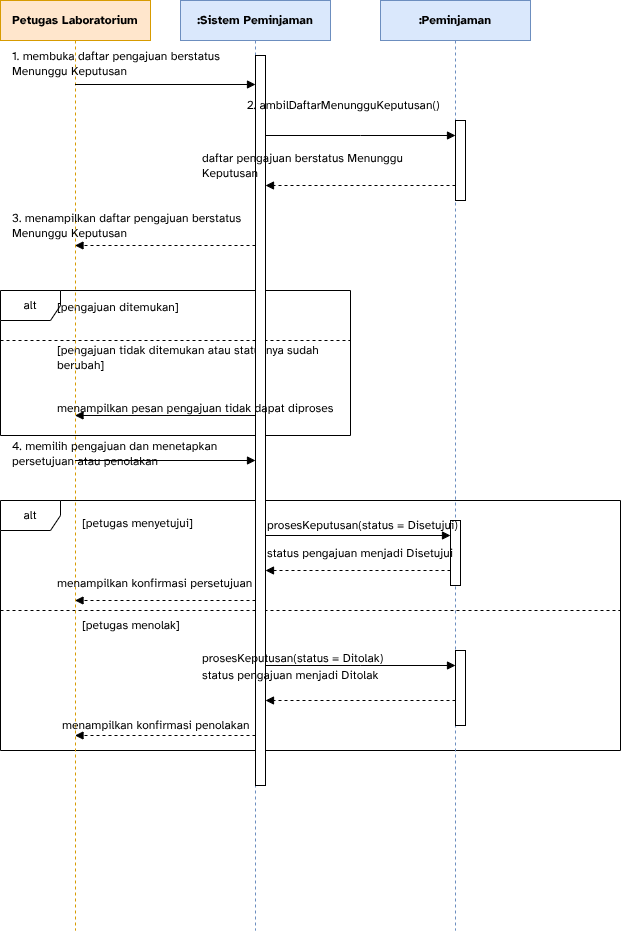

The diagram above was exported from draw.io. Its source (the exported page's mxGraphModel, read from the mxfile embedded in the PNG):
<mxGraphModel dx="733" dy="552" grid="1" gridSize="10" guides="1" tooltips="1" connect="1" arrows="1" fold="1" page="1" pageScale="1" pageWidth="620" pageHeight="1050" background="#ffffff" math="0" shadow="0">
  <root>
    <mxCell id="0" />
    <mxCell id="1" parent="0" />
    <mxCell id="frame1" parent="1" style="shape=umlFrame;whiteSpace=wrap;html=1;pointerEvents=0;" value="alt" vertex="1">
      <mxGeometry height="145" width="350" x="180" y="330" as="geometry" />
    </mxCell>
    <mxCell id="sep2" edge="1" parent="1" style="endArrow=none;dashed=1;html=1;" value="">
      <mxGeometry relative="1" as="geometry">
        <mxPoint x="180" y="380" as="sourcePoint" />
        <mxPoint x="530" y="380" as="targetPoint" />
      </mxGeometry>
    </mxCell>
    <mxCell id="txt3" parent="1" style="text;html=1;whiteSpace=wrap;strokeColor=none;fillColor=none;align=left;verticalAlign=middle;rounded=0;" value="[pengajuan ditemukan]" vertex="1">
      <mxGeometry height="30" width="190" x="235" y="332" as="geometry" />
    </mxCell>
    <mxCell id="txt4" parent="1" style="text;html=1;whiteSpace=wrap;strokeColor=none;fillColor=none;align=left;verticalAlign=middle;rounded=0;" value="[pengajuan tidak ditemukan atau statusnya sudah berubah]" vertex="1">
      <mxGeometry height="30" width="290" x="235" y="382" as="geometry" />
    </mxCell>
    <mxCell id="frame5" parent="1" style="shape=umlFrame;whiteSpace=wrap;html=1;pointerEvents=0;" value="alt" vertex="1">
      <mxGeometry height="250" width="620" x="180" y="540" as="geometry" />
    </mxCell>
    <mxCell id="sep6" edge="1" parent="1" style="endArrow=none;dashed=1;html=1;" value="">
      <mxGeometry relative="1" as="geometry">
        <mxPoint x="180" y="650" as="sourcePoint" />
        <mxPoint x="800" y="650" as="targetPoint" />
      </mxGeometry>
    </mxCell>
    <mxCell id="txt7" parent="1" style="text;html=1;whiteSpace=wrap;strokeColor=none;fillColor=none;align=left;verticalAlign=middle;rounded=0;" value="[petugas menyetujui]" vertex="1">
      <mxGeometry height="30" width="170" x="260" y="547.5" as="geometry" />
    </mxCell>
    <mxCell id="txt8" parent="1" style="text;html=1;whiteSpace=wrap;strokeColor=none;fillColor=none;align=left;verticalAlign=middle;rounded=0;" value="[petugas menolak]" vertex="1">
      <mxGeometry height="30" width="160" x="260" y="650" as="geometry" />
    </mxCell>
    <mxCell id="life9" parent="1" style="shape=umlLifeline;perimeter=lifelinePerimeter;whiteSpace=wrap;html=1;container=1;dropTarget=0;collapsible=0;recursiveResize=0;outlineConnect=0;portConstraint=eastwest;newEdgeStyle={&amp;quot;edgeStyle&amp;quot;:&amp;quot;sequenceEdgeStyle&amp;quot;,&amp;quot;libavoidRouting&amp;quot;:0,&amp;quot;curved&amp;quot;:0,&amp;quot;rounded&amp;quot;:0};fillColor=#ffe6cc;strokeColor=#d79b00;" value="&lt;b&gt;Petugas Laboratorium&lt;/b&gt;" vertex="1">
      <mxGeometry height="930" width="150" x="180" y="40" as="geometry" />
    </mxCell>
    <mxCell id="life10" parent="1" style="shape=umlLifeline;perimeter=lifelinePerimeter;whiteSpace=wrap;html=1;container=1;dropTarget=0;collapsible=0;recursiveResize=0;outlineConnect=0;portConstraint=eastwest;newEdgeStyle={&amp;quot;edgeStyle&amp;quot;:&amp;quot;sequenceEdgeStyle&amp;quot;,&amp;quot;libavoidRouting&amp;quot;:0,&amp;quot;curved&amp;quot;:0,&amp;quot;rounded&amp;quot;:0};fillColor=#dae8fc;strokeColor=#6c8ebf;" value="&lt;b&gt;:Sistem Peminjaman&lt;/b&gt;" vertex="1">
      <mxGeometry height="930" width="150" x="360" y="40" as="geometry" />
    </mxCell>
    <mxCell id="act12" parent="life10" style="html=1;points=[[0,0,0,0,5],[0,1,0,0,-5],[1,0,0,0,5],[1,1,0,0,-5]];perimeter=orthogonalPerimeter;outlineConnect=0;targetShapes=umlLifeline;portConstraint=eastwest;newEdgeStyle={&amp;quot;edgeStyle&amp;quot;:&amp;quot;sequenceEdgeStyle&amp;quot;,&amp;quot;libavoidRouting&amp;quot;:0,&amp;quot;curved&amp;quot;:0,&amp;quot;rounded&amp;quot;:0};" value="" vertex="1">
      <mxGeometry height="730" width="10" x="75" y="55" as="geometry" />
    </mxCell>
    <mxCell id="life11" parent="1" style="shape=umlLifeline;perimeter=lifelinePerimeter;whiteSpace=wrap;html=1;container=1;dropTarget=0;collapsible=0;recursiveResize=0;outlineConnect=0;portConstraint=eastwest;newEdgeStyle={&amp;quot;edgeStyle&amp;quot;:&amp;quot;sequenceEdgeStyle&amp;quot;,&amp;quot;libavoidRouting&amp;quot;:0,&amp;quot;curved&amp;quot;:0,&amp;quot;rounded&amp;quot;:0};fillColor=#dae8fc;strokeColor=#6c8ebf;" value="&lt;b&gt;:Peminjaman&lt;/b&gt;" vertex="1">
      <mxGeometry height="930" width="150" x="560" y="40" as="geometry" />
    </mxCell>
    <mxCell id="act13" parent="life11" style="html=1;points=[[0,0,0,0,5],[0,1,0,0,-5],[1,0,0,0,5],[1,1,0,0,-5]];perimeter=orthogonalPerimeter;outlineConnect=0;targetShapes=umlLifeline;portConstraint=eastwest;newEdgeStyle={&amp;quot;edgeStyle&amp;quot;:&amp;quot;sequenceEdgeStyle&amp;quot;,&amp;quot;libavoidRouting&amp;quot;:0,&amp;quot;curved&amp;quot;:0,&amp;quot;rounded&amp;quot;:0};" value="" vertex="1">
      <mxGeometry height="80" width="10" x="75" y="120" as="geometry" />
    </mxCell>
    <mxCell id="act14" parent="life11" style="html=1;points=[[0,0,0,0,5],[0,1,0,0,-5],[1,0,0,0,5],[1,1,0,0,-5]];perimeter=orthogonalPerimeter;outlineConnect=0;targetShapes=umlLifeline;portConstraint=eastwest;newEdgeStyle={&amp;quot;edgeStyle&amp;quot;:&amp;quot;sequenceEdgeStyle&amp;quot;,&amp;quot;libavoidRouting&amp;quot;:0,&amp;quot;curved&amp;quot;:0,&amp;quot;rounded&amp;quot;:0};" value="" vertex="1">
      <mxGeometry height="65" width="10" x="70" y="520" as="geometry" />
    </mxCell>
    <mxCell id="act15" parent="life11" style="html=1;points=[[0,0,0,0,5],[0,1,0,0,-5],[1,0,0,0,5],[1,1,0,0,-5]];perimeter=orthogonalPerimeter;outlineConnect=0;targetShapes=umlLifeline;portConstraint=eastwest;newEdgeStyle={&amp;quot;edgeStyle&amp;quot;:&amp;quot;sequenceEdgeStyle&amp;quot;,&amp;quot;libavoidRouting&amp;quot;:0,&amp;quot;curved&amp;quot;:0,&amp;quot;rounded&amp;quot;:0};" value="" vertex="1">
      <mxGeometry height="75" width="10" x="75" y="650" as="geometry" />
    </mxCell>
    <mxCell id="edge16" edge="1" parent="1" source="life9" style="edgeStyle=sequenceEdgeStyle;html=1;libavoidRouting=0;curved=0;rounded=0;endArrow=block;endFill=1;" target="act12" value="">
      <mxGeometry relative="1" as="geometry">
        <Array as="points">
          <mxPoint x="344.7500000000001" y="124" />
        </Array>
      </mxGeometry>
    </mxCell>
    <mxCell id="txt17" parent="1" style="text;html=1;whiteSpace=wrap;strokeColor=none;fillColor=none;align=left;verticalAlign=middle;rounded=0;" value="1. membuka daftar pengajuan berstatus Menunggu Keputusan" vertex="1">
      <mxGeometry height="30" width="230" x="190" y="88" as="geometry" />
    </mxCell>
    <mxCell id="edge18" edge="1" parent="1" source="act12" style="edgeStyle=sequenceEdgeStyle;html=1;libavoidRouting=0;curved=0;rounded=0;endArrow=block;endFill=1;" target="act13" value="">
      <mxGeometry relative="1" as="geometry">
        <Array as="points">
          <mxPoint x="435" y="175" />
        </Array>
      </mxGeometry>
    </mxCell>
    <mxCell id="txt19" parent="1" style="text;html=1;whiteSpace=wrap;strokeColor=none;fillColor=none;align=left;verticalAlign=middle;rounded=0;" value="2. ambilDaftarMenungguKeputusan()" vertex="1">
      <mxGeometry height="30" width="230" x="425" y="130" as="geometry" />
    </mxCell>
    <mxCell id="edge20" edge="1" parent="1" source="act13" style="edgeStyle=sequenceEdgeStyle;html=1;libavoidRouting=0;curved=0;rounded=0;endArrow=block;endFill=1;dashed=1;" target="act12" value="">
      <mxGeometry relative="1" as="geometry">
        <Array as="points">
          <mxPoint x="635" y="225" />
        </Array>
      </mxGeometry>
    </mxCell>
    <mxCell id="txt21" parent="1" style="text;html=1;whiteSpace=wrap;strokeColor=none;fillColor=none;align=left;verticalAlign=middle;rounded=0;" value="daftar pengajuan berstatus Menunggu Keputusan" vertex="1">
      <mxGeometry height="30" width="230" x="380" y="190" as="geometry" />
    </mxCell>
    <mxCell id="edge22" edge="1" parent="1" source="act12" style="edgeStyle=sequenceEdgeStyle;html=1;libavoidRouting=0;curved=0;rounded=0;endArrow=block;endFill=1;dashed=1;" target="life9" value="">
      <mxGeometry relative="1" as="geometry">
        <Array as="points">
          <mxPoint x="435" y="285" />
        </Array>
      </mxGeometry>
    </mxCell>
    <mxCell id="txt23" parent="1" style="text;html=1;whiteSpace=wrap;strokeColor=none;fillColor=none;align=left;verticalAlign=middle;rounded=0;" value="3. menampilkan daftar pengajuan berstatus Menunggu Keputusan" vertex="1">
      <mxGeometry height="30" width="250" x="190" y="250" as="geometry" />
    </mxCell>
    <mxCell id="edge24" edge="1" parent="1" source="act12" style="edgeStyle=sequenceEdgeStyle;html=1;libavoidRouting=0;curved=0;rounded=0;endArrow=block;endFill=1;" target="life9" value="">
      <mxGeometry relative="1" as="geometry">
        <Array as="points">
          <mxPoint x="435" y="455" />
        </Array>
      </mxGeometry>
    </mxCell>
    <mxCell id="txt25" parent="1" style="text;html=1;whiteSpace=wrap;strokeColor=none;fillColor=none;align=left;verticalAlign=middle;rounded=0;" value="menampilkan pesan pengajuan tidak dapat diproses" vertex="1">
      <mxGeometry height="30" width="280" x="235" y="433" as="geometry" />
    </mxCell>
    <mxCell id="edge26" edge="1" parent="1" source="life9" style="edgeStyle=sequenceEdgeStyle;html=1;libavoidRouting=0;curved=0;rounded=0;endArrow=block;endFill=1;" target="act12" value="">
      <mxGeometry relative="1" as="geometry">
        <Array as="points">
          <mxPoint x="255" y="500" />
        </Array>
      </mxGeometry>
    </mxCell>
    <mxCell id="txt27" parent="1" style="text;html=1;whiteSpace=wrap;strokeColor=none;fillColor=none;align=left;verticalAlign=middle;rounded=0;" value="4. memilih pengajuan dan menetapkan persetujuan atau penolakan" vertex="1">
      <mxGeometry height="30" width="250" x="190" y="478" as="geometry" />
    </mxCell>
    <mxCell id="edge28" edge="1" parent="1" source="act12" style="edgeStyle=sequenceEdgeStyle;html=1;libavoidRouting=0;curved=0;rounded=0;endArrow=block;endFill=1;" target="act14" value="">
      <mxGeometry relative="1" as="geometry">
        <Array as="points">
          <mxPoint x="435" y="575" />
        </Array>
      </mxGeometry>
    </mxCell>
    <mxCell id="txt29" parent="1" style="text;html=1;whiteSpace=wrap;strokeColor=none;fillColor=none;align=left;verticalAlign=middle;rounded=0;" value="prosesKeputusan(status = Disetujui)" vertex="1">
      <mxGeometry height="30" width="215" x="445" y="550" as="geometry" />
    </mxCell>
    <mxCell id="edge30" edge="1" parent="1" source="act14" style="edgeStyle=sequenceEdgeStyle;html=1;libavoidRouting=0;curved=0;rounded=0;endArrow=block;endFill=1;dashed=1;" target="act12" value="">
      <mxGeometry relative="1" as="geometry">
        <Array as="points">
          <mxPoint x="635" y="610" />
        </Array>
      </mxGeometry>
    </mxCell>
    <mxCell id="txt31" parent="1" style="text;html=1;whiteSpace=wrap;strokeColor=none;fillColor=none;align=left;verticalAlign=middle;rounded=0;" value="status pengajuan menjadi Disetujui" vertex="1">
      <mxGeometry height="30" width="240" x="445" y="577.5" as="geometry" />
    </mxCell>
    <mxCell id="edge32" edge="1" parent="1" source="act12" style="edgeStyle=sequenceEdgeStyle;html=1;libavoidRouting=0;curved=0;rounded=0;endArrow=block;endFill=1;dashed=1;" target="life9" value="">
      <mxGeometry relative="1" as="geometry">
        <Array as="points">
          <mxPoint x="435" y="640" />
        </Array>
      </mxGeometry>
    </mxCell>
    <mxCell id="txt33" parent="1" style="text;html=1;whiteSpace=wrap;strokeColor=none;fillColor=none;align=left;verticalAlign=middle;rounded=0;" value="menampilkan konfirmasi persetujuan" vertex="1">
      <mxGeometry height="30" width="230" x="235" y="607.5" as="geometry" />
    </mxCell>
    <mxCell id="edge34" edge="1" parent="1" source="act12" style="edgeStyle=sequenceEdgeStyle;html=1;libavoidRouting=0;curved=0;rounded=0;endArrow=block;endFill=1;" target="act15" value="">
      <mxGeometry relative="1" as="geometry">
        <Array as="points">
          <mxPoint x="435" y="705" />
        </Array>
      </mxGeometry>
    </mxCell>
    <mxCell id="txt35" parent="1" style="text;html=1;whiteSpace=wrap;strokeColor=none;fillColor=none;align=left;verticalAlign=middle;rounded=0;" value="prosesKeputusan(status = Ditolak)" vertex="1">
      <mxGeometry height="30" width="240" x="380" y="683" as="geometry" />
    </mxCell>
    <mxCell id="edge36" edge="1" parent="1" source="act15" style="edgeStyle=sequenceEdgeStyle;html=1;libavoidRouting=0;curved=0;rounded=0;endArrow=block;endFill=1;dashed=1;" target="act12" value="">
      <mxGeometry relative="1" as="geometry">
        <Array as="points">
          <mxPoint x="635" y="740" />
        </Array>
      </mxGeometry>
    </mxCell>
    <mxCell id="txt37" parent="1" style="text;html=1;whiteSpace=wrap;strokeColor=none;fillColor=none;align=left;verticalAlign=middle;rounded=0;" value="status pengajuan menjadi Ditolak" vertex="1">
      <mxGeometry height="30" width="240" x="380" y="700" as="geometry" />
    </mxCell>
    <mxCell id="edge38" edge="1" parent="1" source="act12" style="edgeStyle=sequenceEdgeStyle;html=1;libavoidRouting=0;curved=0;rounded=0;endArrow=block;endFill=1;dashed=1;" target="life9" value="">
      <mxGeometry relative="1" as="geometry">
        <Array as="points">
          <mxPoint x="435" y="775" />
        </Array>
      </mxGeometry>
    </mxCell>
    <mxCell id="txt39" parent="1" style="text;html=1;whiteSpace=wrap;strokeColor=none;fillColor=none;align=left;verticalAlign=middle;rounded=0;" value="menampilkan konfirmasi penolakan" vertex="1">
      <mxGeometry height="30" width="230" x="240" y="750" as="geometry" />
    </mxCell>
  </root>
</mxGraphModel>